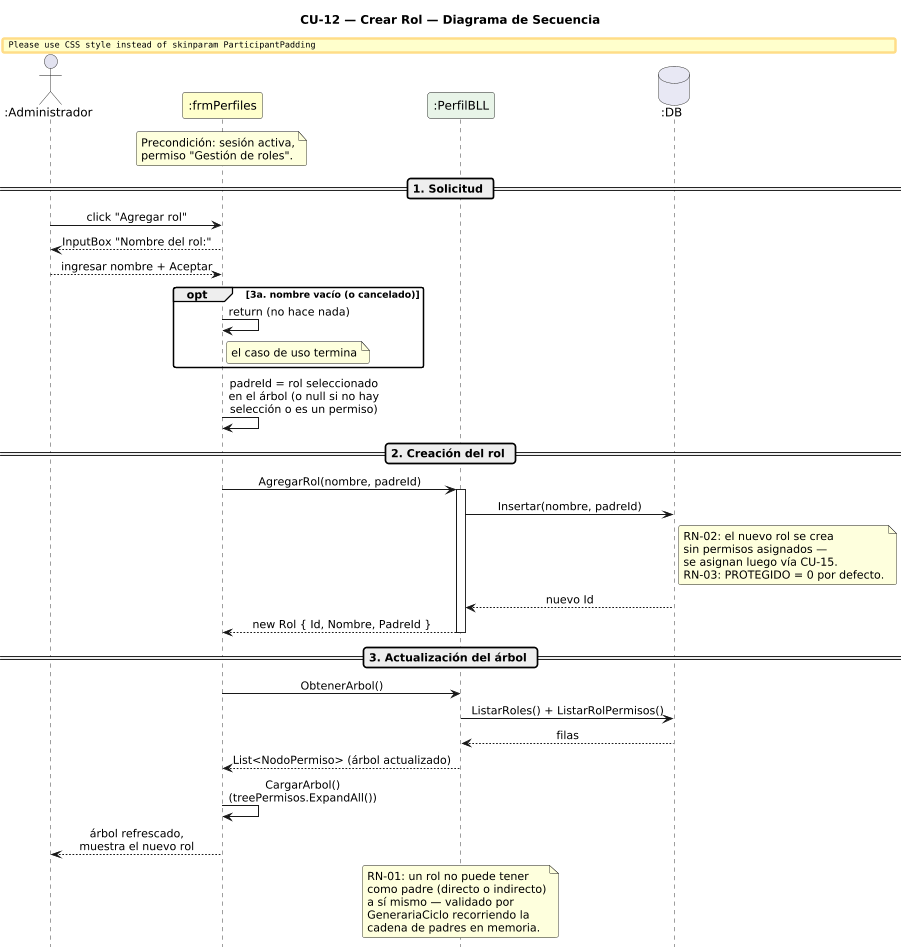

The diagram above was rendered by PlantUML. Its source (embedded in the PNG):
@startuml DiagramaSecuencia_CU12_CrearRol

title CU-12 — Crear Rol — Diagrama de Secuencia

skinparam shadowing false
skinparam roundcorner 6
skinparam sequenceArrowThickness 1.2
skinparam ParticipantPadding 14
skinparam sequenceMessageAlign center
hide footbox
scale 0.85

' ─────────────────────────────────────────
' Participantes en orden de aparición
' ─────────────────────────────────────────
actor       ":Administrador"  as A
participant ":frmPerfiles"    as FP #FEFECE
participant ":PerfilBLL"      as PB #E8F4E8
database    ":DB"             as DB #E8E8F4

note over FP
  Precondición: sesión activa,
  permiso "Gestión de roles".
end note

' ─────────────────────────────────────────
' SOLICITUD
' ─────────────────────────────────────────
== 1. Solicitud ==

A -> FP : click "Agregar rol"
FP --> A : InputBox "Nombre del rol:"
A --> FP : ingresar nombre + Aceptar

opt 3a. nombre vacío (o cancelado)
  FP -> FP : return (no hace nada)
  note right of FP : el caso de uso termina
end

FP -> FP : padreId = rol seleccionado\nen el árbol (o null si no hay\nselección o es un permiso)

' ─────────────────────────────────────────
' CREACIÓN DEL ROL
' ─────────────────────────────────────────
== 2. Creación del rol ==

FP -> PB : AgregarRol(nombre, padreId)
activate PB

PB -> DB : Insertar(nombre, padreId)
note right of DB
  RN-02: el nuevo rol se crea
  sin permisos asignados —
  se asignan luego vía CU-15.
  RN-03: PROTEGIDO = 0 por defecto.
end note
DB --> PB : nuevo Id
PB --> FP : new Rol { Id, Nombre, PadreId }
deactivate PB

' ─────────────────────────────────────────
' ACTUALIZACIÓN DEL ÁRBOL
' ─────────────────────────────────────────
== 3. Actualización del árbol ==

FP -> PB : ObtenerArbol()
PB -> DB : ListarRoles() + ListarRolPermisos()
DB --> PB : filas
PB --> FP : List<NodoPermiso> (árbol actualizado)
FP -> FP : CargarArbol()\n(treePermisos.ExpandAll())
FP --> A : árbol refrescado,\nmuestra el nuevo rol

note over PB
  RN-01: un rol no puede tener
  como padre (directo o indirecto)
  a sí mismo — validado por
  GenerariaCiclo recorriendo la
  cadena de padres en memoria.
end note

@enduml